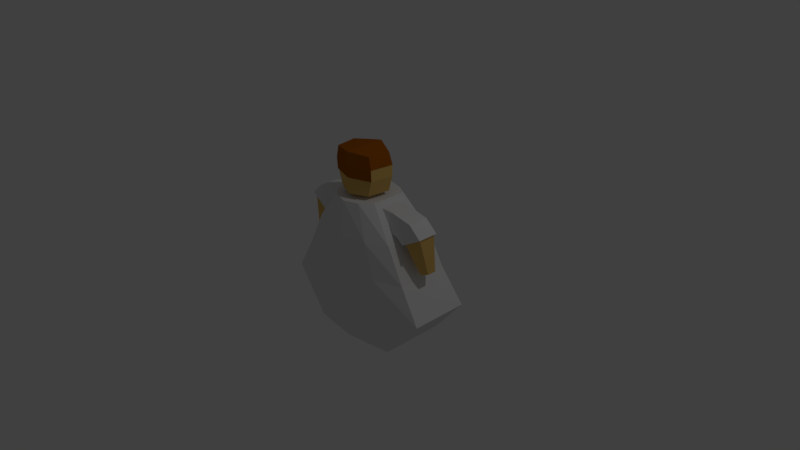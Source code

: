 # Source: Body.blend  (saved by Blender 2.77.0; exported with 4.5.12 LTS)
import bpy
from mathutils import Matrix  # noqa: F401  (used for matrix-valued properties, if any)

bpy.ops.wm.read_factory_settings(use_empty=True)
scene = bpy.context.scene
scene.name = 'Scene'

# ---- collections
col_collection_1 = bpy.data.collections.new('Collection 1'); scene.collection.children.link(col_collection_1)

# ---- materials (node trees are filled in below, after node groups)
mat_material = bpy.data.materials.new('Material')
mat_material.alpha_threshold = 0.0
mat_material.use_transparent_shadow = False
mat_material.roughness = 0.5
mat_material.line_color = (0.0, 0.0, 0.0, 1.0)
mat_skin = bpy.data.materials.new('Skin')
mat_skin.alpha_threshold = 0.0
mat_skin.use_transparent_shadow = False
mat_skin.diffuse_color = (0.7454, 0.4735, 0.1356, 1.0)
mat_skin.roughness = 0.5
mat_hair = bpy.data.materials.new('Hair')
mat_hair.alpha_threshold = 0.0
mat_hair.use_transparent_shadow = False
mat_hair.diffuse_color = (0.3757, 0.1028, 0.002699, 1.0)
mat_hair.roughness = 0.5

# ---- material node trees

# ---- world
world_world = bpy.data.worlds.new('World'); scene.world = world_world
world_world.color = (0.05088, 0.05088, 0.05088)
world_world.use_sun_shadow = False
world_world.sun_shadow_jitter_overblur = 0.0
world_world.cycles.sampling_method = 'MANUAL'

# ---- cameras
cam_camera = bpy.data.cameras.new('Camera')
cam_camera.clip_end = 100.0
cam_camera.lens = 35.0
cam_camera.sensor_width = 32.0
cam_camera.sensor_height = 18.0
cam_camera.ortho_scale = 7.314
cam_camera.dof.focus_distance = 0.0
cam_camera.dof.aperture_fstop = 128.0

# ---- lights
light_lamp = bpy.data.lights.new('Lamp', 'POINT')
light_lamp.transmission_factor = 0.0
light_lamp.cutoff_distance = 30.0
light_lamp.energy = 100.0
light_lamp.shadow_buffer_clip_start = 1.001
light_lamp.shadow_soft_size = 0.1
light_lamp.shadow_maximum_resolution = 0.006
light_lamp.use_absolute_resolution = True

# ---- meshes
me_cube = bpy.data.meshes.new('Cube')
me_cube.from_pydata([(0.3359, 0.9122, 0.2587), (0.3359, 0.9122, -0.2175), (0.6394, -1.023, 0.3682), (0.6394, -1.023, -0.5108), (-3.924e-08, 0.9122, 0.4634), (-1.096e-07, 0.9122, -0.3412), (1.288e-07, -1.023, 0.4512), (3.556e-08, -1.023, -0.6159), (0.637, 0.4551, 0.3143), (0.8658, -0.001997, 0.3189), (1.13, -0.4591, 0.3289), (0.6153, 0.4551, -0.3776), (0.8309, -0.001997, -0.4054), (1.13, -0.4591, -0.4584), (7.087e-09, 0.4551, 0.5362), (4.705e-08, -0.001997, 0.5362), (8.701e-08, -0.4591, 0.5362), (0.0, -0.4591, -0.8632), (0.0, -0.001997, -0.7056), (-8.666e-08, 0.4551, -0.5362), (0.2035, 0.9122, 0.3976), (0.2035, 0.9122, -0.291), (0.3547, -1.023, 0.4097), (0.3547, -1.023, -0.6053), (0.3679, 0.4551, -0.4709), (0.4876, -0.001997, -0.5803), (0.5903, -0.4591, -0.7957), (0.5903, -0.4591, 0.459), (0.4876, -0.001997, 0.459), (0.3679, 0.4551, 0.459), (0.3818, 0.84, 0.1752), (0.3818, 0.84, -0.1505), (0.5877, 0.5274, 0.2132), (0.5728, 0.5274, -0.2599), (0.5216, 0.8178, 0.1495), (0.5216, 0.8178, -0.1299), (0.5725, 0.5496, 0.1821), (0.5598, 0.5496, -0.2239), (0.8276, 0.7602, 0.1495), (0.8276, 0.7602, -0.1299), (0.6169, 0.5496, 0.1821), (0.6041, 0.5496, -0.2239), (0.993, 0.6058, 0.1462), (0.993, 0.6058, -0.1332), (0.7316, 0.4628, 0.1788), (0.7194, 0.4663, -0.2272), (0.9709, 0.5942, 0.1206), (0.9709, 0.5942, -0.1127), (0.7527, 0.4747, 0.1478), (0.7425, 0.4777, -0.1911), (1.042, 0.1366, 0.0515), (1.042, 0.1366, -0.0674), (0.9249, 0.08777, 0.06538), (0.9199, 0.08982, -0.1074), (0.0, 0.9737, 0.3689), (0.0, 1.517, 0.3689), (0.0, 0.9737, -0.1721), (0.0, 1.517, -0.1782), (0.2364, 0.9737, 0.2662), (0.2756, 0.9737, -0.03514), (0.3094, 1.492, -0.01896), (0.0, 1.181, 0.3689), (0.0, 1.181, -0.2187), (0.338, 1.181, -0.03514), (0.2988, 1.181, 0.2662), (0.0, 1.333, 0.3762), (0.0, 1.333, -0.2123), (0.3429, 1.333, -0.03915), (0.3027, 1.333, 0.2706), (0.0, 1.257, -0.2155), (0.3405, 1.257, -0.03714), (0.04403, 1.181, -0.1935), (0.03827, 1.333, -0.1923), (0.04048, 1.257, -0.1929), (0.0, 1.258, -0.2422), (0.0, 1.182, -0.2454), (0.03483, 1.182, -0.2202), (0.02854, 1.333, -0.2135), (0.0, 1.333, -0.228), (0.03259, 1.257, -0.2196), (0.1547, 1.504, -0.09857), (0.0, 1.425, -0.1952), (0.3262, 1.413, -0.02905), (0.01913, 1.333, -0.2023), (0.1906, 1.333, -0.1157), (0.2321, 1.498, -0.05877), (0.0, 1.379, -0.2037), (0.3346, 1.373, -0.0341), (0.009567, 1.333, -0.2073), (0.1144, 1.333, -0.154), (0.07736, 1.51, -0.1384), (0.0, 1.471, -0.1867), (0.3178, 1.452, -0.02401), (0.0287, 1.333, -0.1973), (0.2668, 1.333, -0.07743), (0.0, 1.339, 0.3865), (0.0, 1.523, 0.3793), (0.0, 1.523, -0.1679), (0.2409, 1.504, -0.04843), (0.3183, 1.498, -0.008623), (0.2791, 1.498, 0.2765), (0.3115, 1.339, 0.2809), (0.3076, 1.187, 0.2765), (0.0, 1.187, 0.3793), (0.3434, 1.379, -0.02376), (0.3518, 1.339, -0.02881), (0.08621, 1.517, -0.128), (0.1636, 1.511, -0.08824), (0.3267, 1.459, -0.01367), (0.335, 1.419, -0.01872), (0.2494, 1.416, -0.0681), (0.2581, 1.374, -0.07277), (0.2408, 1.457, -0.06343), (0.1727, 1.419, -0.1071), (0.1816, 1.376, -0.1114), (0.1637, 1.461, -0.1029), (0.0959, 1.422, -0.1462), (0.1052, 1.377, -0.1501), (0.08663, 1.466, -0.1423), (0.191, 1.181, -0.1143), (0.2645, 1.181, -0.07473)], [(67, 84)], [(10, 2, 3, 13), (29, 20, 4, 14), (26, 23, 7, 17), (22, 6, 7, 23), (20, 21, 5, 4), (21, 24, 19, 5), (24, 25, 18, 19), (25, 26, 17, 18), (22, 27, 16, 6), (27, 28, 15, 16), (28, 29, 14, 15), (1, 0, 30, 31), (8, 9, 12, 11), (9, 10, 13, 12), (9, 8, 29, 28), (10, 9, 28, 27), (2, 10, 27, 22), (12, 13, 26, 25), (11, 12, 25, 24), (1, 11, 24, 21), (0, 1, 21, 20), (2, 22, 23, 3), (13, 3, 23, 26), (8, 0, 20, 29), (33, 31, 35, 37), (0, 8, 32, 30), (8, 11, 33, 32), (11, 1, 31, 33), (36, 37, 41, 40), (31, 30, 34, 35), (32, 33, 37, 36), (30, 32, 36, 34), (41, 39, 43, 45), (34, 36, 40, 38), (37, 35, 39, 41), (35, 34, 38, 39), (43, 42, 46, 47), (39, 38, 42, 43), (40, 41, 45, 44), (38, 40, 44, 42), (48, 49, 53, 52), (44, 45, 49, 48), (42, 44, 48, 46), (45, 43, 47, 49), (50, 52, 53, 51), (46, 48, 52, 50), (49, 47, 51, 53), (47, 46, 50, 51), (61, 62, 56, 54), (62, 71, 119, 120, 63, 59, 56), (63, 64, 58, 59), (64, 61, 54, 58), (54, 56, 59, 58), (60, 85, 98, 99), (68, 67, 105, 101), (67, 68, 64, 63, 70), (89, 84, 71, 73, 72), (65, 66, 69, 62, 61), (55, 57, 91, 81, 86, 66, 65), (80, 90, 106, 107), (87, 82, 109, 104), (72, 73, 79, 77), (62, 69, 74, 75), (74, 79, 76, 75), (78, 77, 79, 74), (71, 62, 75, 76), (66, 88, 83, 93, 72, 77, 78), (73, 71, 76, 79), (69, 66, 78, 74), (100, 99, 98, 107, 106, 97, 96), (101, 95, 103, 102), (99, 100, 101, 105, 104, 109, 108), (100, 96, 95, 101), (65, 61, 103, 95), (82, 92, 108, 109), (90, 57, 97, 106), (67, 87, 104, 105), (55, 65, 95, 96), (64, 68, 101, 102), (92, 60, 99, 108), (57, 55, 96, 97), (61, 64, 102, 103), (85, 80, 107, 98), (67, 94, 111, 87), (87, 111, 110, 82), (82, 110, 112, 92), (85, 60, 92, 112), (84, 114, 111, 94), (110, 111, 114, 113), (112, 110, 113, 115), (80, 85, 112, 115), (89, 117, 114, 84), (114, 117, 116, 113), (113, 116, 118, 115), (90, 80, 115, 118), (90, 118, 91, 57), (81, 91, 118, 116), (86, 81, 116, 117), (66, 86, 117, 89, 72, 93, 83, 88), (71, 84, 119), (84, 94, 120, 119), (63, 120, 94, 67, 70)])
me_cube.polygons.foreach_set('material_index', [0, 0, 0, 0, 0, 0, 0, 0, 0, 0, 0, 0, 0, 0, 0, 0, 0, 0, 0, 0, 0, 0, 0, 0, 0, 0, 0, 0, 0, 0, 0, 0, 0, 0, 0, 0, 0, 0, 0, 0, 1, 0, 0, 0, 1, 1, 1, 1, 1, 1, 1, 1, 1, 2, 2, 1, 1, 1, 1, 2, 2, 1, 1, 1, 1, 1, 1, 1, 1, 2, 2, 2, 2, 1, 2, 2, 2, 1, 2, 2, 1, 2, 2, 1, 1, 1, 1, 1, 1, 1, 1, 1, 1, 1, 1, 1, 1, 1, 1, 1, 1, 1])
me_cube.materials.append(mat_material)
me_cube.materials.append(mat_skin)
me_cube.materials.append(mat_hair)
me_cube.use_remesh_preserve_volume = False
me_cube.use_remesh_preserve_attributes = False
me_cube.use_mirror_vertex_groups = False
me_cube.update()

# ---- objects
ob_cube = bpy.data.objects.new('Cube', me_cube)
ob_lamp = bpy.data.objects.new('Lamp', light_lamp)
ob_camera = bpy.data.objects.new('Camera', cam_camera)

# ---- transforms, parenting, visibility, modifiers, constraints
ob_cube.location = (0.0, 0.0, 0.0)
ob_cube.rotation_euler = (1.571, 0.0, 0.0)
ob_cube.lock_rotations_4d = False
ob_cube.empty_display_type = 'ARROWS'
ob_cube.lineart.crease_threshold = 0.0
_m = ob_cube.modifiers.new('Mirror', 'MIRROR')
_m.use_clip = True
ob_lamp.location = (4.076, 1.005, 5.904)
ob_lamp.rotation_euler = (0.6503, 0.05522, 1.866)
ob_lamp.lock_rotations_4d = False
ob_lamp.empty_display_type = 'ARROWS'
ob_lamp.color = (0.0, 0.0, 0.0, 0.0)
ob_lamp.lineart.crease_threshold = 0.0
ob_camera.location = (7.481, -6.508, 5.344)
ob_camera.rotation_euler = (1.109, 0.01082, 0.8149)
ob_camera.lock_rotations_4d = False
ob_camera.empty_display_type = 'ARROWS'
ob_camera.color = (0.0, 0.0, 0.0, 0.0)
ob_camera.display_type = 'WIRE'
ob_camera.lineart.crease_threshold = 0.0

# ---- collection membership
col_collection_1.objects.link(ob_cube)
col_collection_1.objects.link(ob_lamp)
col_collection_1.objects.link(ob_camera)

# ---- scene / render settings (as saved in the file)
scene.camera = ob_camera
scene.frame_start = 1; scene.frame_end = 250; scene.frame_set(1)
scene.render.engine = 'BLENDER_EEVEE_NEXT'
scene.render.resolution_percentage = 50
scene.render.dither_intensity = 0.0
scene.cycles.use_denoising = False
scene.cycles.samples = 128
scene.cycles.sampling_pattern = 'TABULATED_SOBOL'
scene.cycles.light_sampling_threshold = 0.0
scene.cycles.use_adaptive_sampling = False
scene.cycles.use_light_tree = False
scene.cycles.blur_glossy = 0.0
scene.cycles.sample_clamp_indirect = 0.0
scene.view_settings.view_transform = 'Standard'
bpy.context.view_layer.update()
